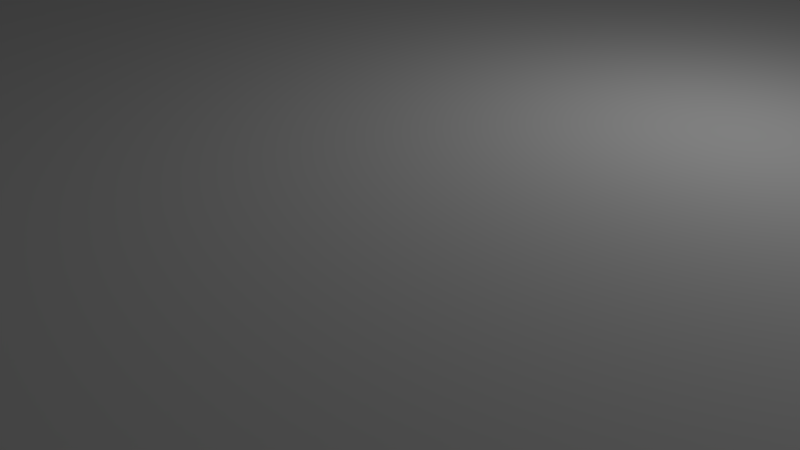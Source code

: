# Source: sensor_mount.blend  (saved by Blender 2.79.0; exported with 4.5.12 LTS)
import bpy
from mathutils import Matrix  # noqa: F401  (used for matrix-valued properties, if any)

bpy.ops.wm.read_factory_settings(use_empty=True)
scene = bpy.context.scene
scene.name = 'Scene'

# ---- collections
col_collection_1 = bpy.data.collections.new('Collection 1'); scene.collection.children.link(col_collection_1)

# ---- world
world_world = bpy.data.worlds.new('World'); scene.world = world_world
world_world.color = (0.05088, 0.05088, 0.05088)
world_world.use_sun_shadow = False
world_world.sun_shadow_jitter_overblur = 0.0
world_world.cycles.sampling_method = 'MANUAL'

# ---- cameras
cam_camera = bpy.data.cameras.new('Camera')
cam_camera.clip_end = 100.0
cam_camera.lens = 35.0
cam_camera.sensor_width = 32.0
cam_camera.sensor_height = 18.0
cam_camera.ortho_scale = 7.314
cam_camera.dof.focus_distance = 0.0
cam_camera.dof.aperture_fstop = 128.0

# ---- lights
light_lamp = bpy.data.lights.new('Lamp', 'POINT')
light_lamp.transmission_factor = 0.0
light_lamp.cutoff_distance = 30.0
light_lamp.energy = 100.0
light_lamp.shadow_buffer_clip_start = 1.001
light_lamp.shadow_soft_size = 0.1
light_lamp.shadow_maximum_resolution = 0.006
light_lamp.use_absolute_resolution = True

# ---- meshes
me_daniels_base_holder_001 = bpy.data.meshes.new('Daniels Base Holder.001')
me_daniels_base_holder_001.from_pydata([(7.105e-15, 7.5, -9.433), (7.105e-15, -7.5, -9.433), (0.3902, 7.5, -9.471), (0.3902, -7.5, -9.471), (0.7654, 7.5, -9.585), (0.7654, -7.5, -9.585), (1.111, 7.5, -9.77), (1.111, -7.5, -9.77), (1.414, 7.5, -10.02), (1.414, -7.5, -10.02), (1.663, 7.5, -10.32), (1.663, -7.5, -10.32), (1.848, 7.5, -10.67), (1.848, -7.5, -10.67), (1.962, 7.5, -11.04), (1.962, -7.5, -11.04), (2.0, 7.5, -11.43), (2.0, -7.5, -11.43), (1.962, 7.5, -11.82), (1.962, -7.5, -11.82), (1.848, 7.5, -12.2), (1.848, -7.5, -12.2), (1.663, 7.5, -12.54), (1.663, -7.5, -12.54), (1.414, 7.5, -12.85), (1.414, -7.5, -12.85), (1.111, 7.5, -13.1), (1.111, -7.5, -13.1), (0.7654, 7.5, -13.28), (0.7654, -7.5, -13.28), (0.3902, 7.5, -13.39), (0.3902, -7.5, -13.39), (-6.517e-07, 7.5, -13.43), (-6.517e-07, -7.5, -13.43), (-0.3902, 7.5, -13.39), (-0.3902, -7.5, -13.39), (-0.7654, 7.5, -13.28), (-0.7654, -7.5, -13.28), (-1.111, 7.5, -13.1), (-1.111, -7.5, -13.1), (-1.414, 7.5, -12.85), (-1.414, -7.5, -12.85), (-1.663, 7.5, -12.54), (-1.663, -7.5, -12.54), (-1.848, 7.5, -12.2), (-1.848, -7.5, -12.2), (-1.962, 7.5, -11.82), (-1.962, -7.5, -11.82), (-2.0, 7.5, -11.43), (-2.0, -7.5, -11.43), (-1.962, 7.5, -11.04), (-1.962, -7.5, -11.04), (-1.848, 7.5, -10.67), (-1.848, -7.5, -10.67), (-1.663, 7.5, -10.32), (-1.663, -7.5, -10.32), (-1.414, 7.5, -10.02), (-1.414, -7.5, -10.02), (-1.111, 7.5, -9.77), (-1.111, -7.5, -9.77), (-0.7654, 7.5, -9.585), (-0.7654, -7.5, -9.585), (-0.3902, 7.5, -9.471), (-0.3902, -7.5, -9.471)], [], [(0, 1, 3, 2), (2, 3, 5, 4), (4, 5, 7, 6), (6, 7, 9, 8), (8, 9, 11, 10), (10, 11, 13, 12), (12, 13, 15, 14), (14, 15, 17, 16), (16, 17, 19, 18), (18, 19, 21, 20), (20, 21, 23, 22), (22, 23, 25, 24), (24, 25, 27, 26), (26, 27, 29, 28), (28, 29, 31, 30), (30, 31, 33, 32), (32, 33, 35, 34), (34, 35, 37, 36), (36, 37, 39, 38), (38, 39, 41, 40), (40, 41, 43, 42), (42, 43, 45, 44), (44, 45, 47, 46), (46, 47, 49, 48), (48, 49, 51, 50), (50, 51, 53, 52), (52, 53, 55, 54), (54, 55, 57, 56), (56, 57, 59, 58), (58, 59, 61, 60), (60, 61, 63, 62), (62, 63, 1, 0)])
me_daniels_base_holder_001.use_remesh_preserve_volume = False
me_daniels_base_holder_001.use_remesh_preserve_attributes = False
me_daniels_base_holder_001.use_mirror_vertex_groups = False
me_daniels_base_holder_001.update()
me_daniels_base_holder = bpy.data.meshes.new('Daniels Base Holder')
me_daniels_base_holder.from_pydata([(75.59, 9.0, -2.5), (75.59, -9.0, 2.5), (76.92, 6.156, -2.5), (75.59, 9.0, 2.5), (76.92, -6.156, 2.5), (75.59, -9.0, -2.5), (76.92, 6.156, 2.5), (73.79, 11.57, -2.5), (76.92, -6.156, -2.5), (73.79, -11.57, 2.5), (73.79, 11.57, 2.5), (73.79, -11.57, -2.5), (77.73, 3.126, -2.5), (71.57, 13.79, 2.5), (77.73, -3.126, 2.5), (71.57, -13.79, -2.5), (77.73, 3.126, 2.5), (71.57, 13.79, -2.5), (77.73, -3.126, -2.5), (71.57, -13.79, 2.5), (78.0, 0.0, -2.5), (69.0, 15.59, -2.5), (78.0, 0.0, 2.5), (69.0, -15.59, 2.5), (69.0, 15.59, 2.5), (69.0, -15.59, -2.5), (66.16, 16.91, -2.5), (66.16, -16.91, 2.5), (66.16, 16.91, 2.5), (66.16, -16.91, -2.5), (63.13, 17.73, -2.5), (63.13, -17.73, 2.5), (63.13, 17.73, 2.5), (63.13, -17.73, -2.5), (60.0, 18.0, -2.5), (60.0, -18.0, 2.5), (60.0, 18.0, 2.5), (60.0, -18.0, -2.5), (56.88, 17.73, -2.5), (56.88, -17.73, 2.5), (56.88, 17.73, 2.5), (56.88, -17.73, -2.5), (53.85, 16.91, -2.5), (53.85, -16.91, 2.5), (53.85, 16.91, 2.5), (53.85, -16.91, -2.5), (51.0, 15.59, -2.5), (51.0, -15.59, 2.5), (51.0, 15.59, 2.5), (48.43, 13.79, -2.5), (51.0, -15.59, -2.5), (48.43, -13.79, 2.5), (48.43, 13.79, 2.5), (48.43, -13.79, -2.5), (46.21, 11.57, 2.5), (46.21, -11.57, -2.5), (46.21, 11.57, -2.5), (46.21, -11.57, 2.5), (44.41, 9.0, 2.5), (44.41, -9.0, -2.5), (44.41, 9.0, -2.5), (44.41, -9.0, 2.5), (22.55, 20.0, 2.5), (43.09, 6.156, 2.5), (22.55, -20.0, -2.5), (43.09, -6.156, -2.5), (43.09, 6.156, -2.5), (43.09, -6.156, 2.5), (22.55, 20.0, -2.5), (42.28, 3.126, 2.5), (22.55, -20.0, 2.5), (42.28, -3.126, -2.5), (-90.0, 20.0, 2.5), (42.0, 0.0, 2.5), (42.28, 3.126, -2.5), (-90.0, -20.0, -2.5), (42.0, 0.0, -2.5), (42.28, -3.126, 2.5), (-90.0, 20.0, -2.5), (-34.77, 13.0, 2.5), (-90.0, -20.0, 2.5), (-90.0, 50.0, -2.5), (-90.0, 13.0, 2.5), (-90.0, -50.0, -2.5), (-34.77, -13.0, 2.5), (-128.3, 50.0, -2.5), (-90.0, 40.86, 8.774), (-105.9, 0.0, -2.5), (-90.0, 13.0, 27.5), (-90.0, 37.14, 8.774), (-90.0, -40.86, 8.774), (-128.3, -50.0, -2.5), (-90.0, -13.0, 2.5), (-112.7, 16.16, -2.5), (-114.0, 17.68, -2.5), (-126.8, 24.52, -2.5), (-127.2, 24.56, -2.5), (-122.1, 23.1, -2.5), (-117.7, 20.79, -2.5), (-128.3, 50.0, 27.5), (-90.0, 41.34, 9.111), (-90.0, 40.33, 8.525), (-106.2, -3.126, -2.5), (-106.2, 3.126, -2.5), (-90.0, -13.0, 27.5), (-90.0, 35.33, 12.65), (-90.0, 37.67, 8.525), (-90.0, 36.66, 9.111), (-90.0, -40.33, 8.525), (-90.0, -41.34, 9.111), (-90.0, -50.0, 27.5), (-112.7, -16.16, -2.5), (-127.2, -24.56, -2.5), (-126.8, -24.52, -2.5), (-122.1, -23.1, -2.5), (-114.0, -17.68, -2.5), (-117.7, -20.79, -2.5), (-90.0, -37.14, 8.774), (-128.3, 24.67, -2.5), (-111.5, 14.73, -2.5), (-128.3, 42.48, 11.45), (-128.3, 42.48, 12.55), (-90.0, 50.0, 27.5), (-128.3, 40.82, 8.985), (-90.0, 41.39, 9.146), (-90.0, 40.27, 8.5), (-128.3, 40.7, 8.92), (-107.0, -6.156, -2.5), (-105.9, 0.0, 27.5), (-106.2, 3.126, 27.5), (-107.0, 6.156, -2.5), (-90.0, 35.28, 12.06), (-90.0, 35.48, 13.22), (-128.3, 37.3, 8.92), (-90.0, 37.73, 8.5), (-90.0, 36.61, 9.146), (-128.3, 37.18, 8.985), (-128.3, -40.7, 8.92), (-90.0, -40.27, 8.5), (-90.0, -41.39, 9.146), (-128.3, -40.82, 8.985), (-90.0, -42.72, 12.0), (-128.3, -50.0, 27.5), (-111.5, -14.73, -2.5), (-128.3, -24.67, -2.5), (-90.0, -36.66, 9.111), (-90.0, -37.67, 8.525), (-90.0, -35.33, 12.65), (-128.3, 24.67, 1.951), (-128.3, 39.0, 8.475), (-110.8, 13.89, -2.5), (-108.3, 9.0, -2.5), (-108.5, 9.527, -2.5), (-108.5, 9.567, -2.5), (-128.3, 42.47, 11.39), (-90.0, 42.72, 11.94), (-90.0, 42.72, 12.06), (-128.3, 42.47, 12.61), (-127.2, 24.56, 27.5), (-126.8, 24.52, 27.5), (-122.1, 23.1, 27.5), (-118.9, 21.43, 27.5), (-128.3, 41.27, 9.3), (-128.3, 40.76, 8.947), (-90.0, 41.85, 9.606), (-90.0, 40.22, 8.484), (-128.3, 40.21, 8.688), (-108.3, -9.0, -2.5), (-106.2, -3.126, 27.5), (-107.0, 6.156, 27.5), (-90.0, -38.94, 15.72), (-128.3, 35.52, 12.55), (-90.0, 35.28, 12.0), (-128.3, 35.55, 12.68), (-90.0, 35.5, 13.27), (-128.3, 37.79, 8.688), (-128.3, 37.24, 8.947), (-90.0, 37.78, 8.484), (-90.0, 36.15, 9.606), (-128.3, 36.73, 9.3), (-128.3, -40.21, 8.688), (-128.3, -40.76, 8.947), (-90.0, -40.22, 8.484), (-90.0, -41.85, 9.606), (-128.3, -41.27, 9.3), (-90.0, -42.72, 11.94), (-90.0, -42.67, 12.65), (-128.3, -42.53, 12.0), (-126.8, -24.52, 27.5), (-127.2, -24.56, 27.5), (-118.9, -21.43, 27.5), (-122.1, -23.1, 27.5), (-110.8, -13.89, -2.5), (-108.5, -9.567, -2.5), (-108.5, -9.527, -2.5), (-128.3, -39.0, 8.475), (-128.3, -24.67, 1.951), (-128.3, -37.18, 8.985), (-90.0, -36.61, 9.146), (-90.0, -37.73, 8.5), (-128.3, -37.3, 8.92), (-90.0, -35.48, 13.22), (-90.0, -35.28, 12.06), (-128.3, 24.67, 1.966), (-128.3, 38.93, 8.481), (-128.3, 39.07, 8.481), (-108.5, 9.527, 3.648), (-128.3, 42.45, 11.32), (-90.0, 42.67, 11.35), (-90.0, 42.67, 12.65), (-128.3, 42.45, 12.68), (-128.3, 24.67, 27.5), (-117.7, 20.79, 27.5), (-116.9, 20.06, 27.5), (-128.3, 41.7, 9.734), (-90.0, 41.89, 9.656), (-90.0, 39.65, 8.332), (-107.0, -6.156, 27.5), (-108.3, 9.0, 27.5), (-90.0, 38.35, 15.67), (-90.0, -39.0, 15.73), (-90.0, -38.35, 15.67), (-128.3, 35.47, 12.0), (-128.3, 35.53, 12.61), (-90.0, 35.28, 11.94), (-128.3, 35.69, 13.21), (-90.0, 35.75, 13.81), (-128.3, 24.67, 2.484), (-128.3, 24.67, 2.276), (-128.3, 24.67, 2.509), (-90.0, 38.35, 8.332), (-90.0, 36.11, 9.656), (-128.3, 24.67, 2.537), (-128.3, 24.67, 2.782), (-90.0, -39.65, 8.332), (-90.0, -41.89, 9.656), (-128.3, -41.7, 9.734), (-90.0, -42.67, 11.35), (-90.0, -42.72, 12.06), (-90.0, -42.52, 13.22), (-128.3, -42.48, 12.55), (-128.3, -42.48, 11.45), (-128.3, -24.67, 27.5), (-116.9, -20.06, 27.5), (-117.7, -20.79, 27.5), (-108.5, -9.527, 21.35), (-108.3, -9.0, 27.5), (-128.3, -39.07, 8.481), (-128.3, -38.93, 8.481), (-128.3, -24.67, 1.966), (-128.3, -36.73, 9.3), (-128.3, -37.24, 8.947), (-90.0, -36.15, 9.606), (-90.0, -37.78, 8.484), (-128.3, -37.79, 8.688), (-90.0, -35.5, 13.27), (-128.3, -35.55, 12.68), (-90.0, -35.28, 12.0), (-128.3, -35.52, 12.55), (-128.3, 24.67, 2.09), (-128.3, 38.39, 8.529), (-90.0, 39.0, 8.275), (-128.3, 39.61, 8.529), (-108.5, 9.527, 27.5), (-128.3, 42.31, 10.79), (-128.3, 42.31, 13.21), (-90.0, 42.52, 10.78), (-90.0, 42.52, 13.22), (-128.3, 39.0, 15.52), (-128.3, 24.67, 22.64), (-114.0, 17.68, 27.5), (-110.8, 13.89, 27.5), (-108.5, 9.567, 27.5), (-90.0, 42.23, 10.14), (-90.0, 39.59, 8.326), (-128.3, 39.68, 8.545), (-90.0, 37.78, 15.52), (-90.0, 38.94, 15.72), (-128.3, -39.0, 15.52), (-90.0, -39.06, 15.72), (-90.0, -37.78, 15.52), (-128.3, -38.45, 15.48), (-128.3, 24.67, 20.41), (-128.3, 24.67, 20.14), (-128.3, 24.67, 20.45), (-90.0, 35.33, 11.35), (-128.3, 24.67, 20.48), (-128.3, 24.67, 20.78), (-128.3, 35.72, 13.26), (-90.0, 35.77, 13.86), (-128.3, 38.32, 8.545), (-128.3, 24.67, 2.109), (-90.0, 38.41, 8.326), (-90.0, 35.77, 10.14), (-128.3, 36.3, 9.734), (-128.3, 24.67, 3.088), (-128.3, -39.68, 8.545), (-90.0, -39.59, 8.326), (-90.0, -42.23, 10.14), (-90.0, -42.52, 10.78), (-128.3, -42.45, 12.68), (-90.0, -42.5, 13.27), (-128.3, -42.47, 12.61), (-128.3, -42.47, 11.39), (-128.3, -24.67, 22.64), (-114.0, -17.68, 27.5), (-108.5, -9.527, 27.5), (-108.5, -9.567, 27.5), (-110.8, -13.89, 27.5), (-90.0, -39.0, 8.275), (-128.3, -39.61, 8.529), (-128.3, -38.39, 8.529), (-128.3, -24.67, 2.09), (-128.3, -24.67, 2.537), (-128.3, -24.67, 2.782), (-128.3, -24.67, 2.509), (-90.0, -36.11, 9.656), (-90.0, -38.35, 8.332), (-128.3, -24.67, 2.484), (-128.3, -24.67, 2.276), (-90.0, -35.75, 13.81), (-128.3, -35.69, 13.21), (-128.3, -35.53, 12.61), (-90.0, -35.28, 11.94), (-128.3, -35.47, 12.0), (-128.3, 42.08, 10.3), (-128.3, 42.28, 13.26), (-90.0, 42.5, 10.73), (-90.0, 42.5, 13.27), (-128.3, 39.55, 15.48), (-128.3, 38.45, 15.48), (-128.3, 24.67, 22.51), (-128.3, 42.02, 10.18), (-90.0, 42.47, 10.67), (-128.3, 38.32, 15.45), (-90.0, 37.73, 15.5), (-90.0, 39.0, 15.73), (-90.0, -39.65, 15.67), (-90.0, -37.73, 15.5), (-128.3, -38.32, 15.45), (-128.3, -38.39, 15.47), (-128.3, 24.67, 4.388), (-128.3, 35.52, 11.45), (-90.0, 35.48, 10.78), (-128.3, 24.67, 20.82), (-128.3, 35.95, 13.76), (-90.0, 35.81, 13.91), (-90.0, 35.53, 10.67), (-128.3, 35.98, 10.18), (-128.3, 24.67, 3.38), (-90.0, -42.47, 10.67), (-128.3, -42.02, 10.18), (-90.0, -42.5, 10.73), (-128.3, -42.45, 11.32), (-128.3, -42.31, 13.21), (-90.0, -42.25, 13.81), (-128.3, -24.67, 22.51), (-128.3, -39.55, 15.48), (-90.0, -38.41, 8.326), (-128.3, -38.32, 8.545), (-128.3, -24.67, 2.109), (-128.3, -36.3, 9.734), (-128.3, -24.67, 3.088), (-90.0, -35.77, 10.14), (-90.0, -35.77, 13.86), (-128.3, -35.72, 13.26), (-128.3, -24.67, 20.48), (-128.3, -24.67, 20.78), (-128.3, -24.67, 20.45), (-90.0, -35.33, 11.35), (-128.3, -24.67, 20.41), (-128.3, -24.67, 20.14), (-128.3, 42.05, 10.24), (-128.3, 42.05, 13.76), (-90.0, 42.25, 13.81), (-90.0, 39.06, 15.72), (-128.3, 39.61, 15.47), (-128.3, 38.39, 15.47), (-128.3, 24.67, 22.49), (-128.3, 37.79, 15.31), (-90.0, 37.67, 15.47), (-90.0, -40.22, 15.52), (-90.0, -37.67, 15.47), (-128.3, -37.79, 15.31), (-128.3, -24.67, 22.49), (-128.3, 24.67, 4.113), (-128.3, 35.53, 11.39), (-128.3, 35.55, 11.32), (-90.0, 35.5, 10.73), (-128.3, 24.67, 21.12), (-128.3, 36.26, 14.21), (-90.0, 36.15, 14.39), (-128.3, 35.92, 10.3), (-128.3, 35.95, 10.24), (-128.3, 24.67, 3.415), (-128.3, -42.08, 10.3), (-128.3, -42.05, 10.24), (-128.3, -42.31, 10.79), (-128.3, -42.28, 13.26), (-90.0, -42.23, 13.86), (-128.3, -39.61, 15.47), (-128.3, -35.98, 10.18), (-128.3, -24.67, 3.38), (-90.0, -35.53, 10.67), (-90.0, -35.81, 13.91), (-128.3, -35.95, 13.76), (-128.3, -24.67, 20.82), (-128.3, -35.52, 11.45), (-90.0, -35.48, 10.78), (-128.3, -24.67, 4.388), (-128.3, 41.74, 14.21), (-90.0, 42.23, 13.86), (-90.0, 39.65, 15.67), (-128.3, 39.68, 15.45), (-128.3, 24.67, 22.47), (-128.3, 24.67, 22.3), (-90.0, 37.14, 15.23), (-128.3, -39.68, 15.45), (-90.0, -40.27, 15.5), (-90.0, -37.14, 15.23), (-128.3, -24.67, 22.47), (-128.3, -24.67, 22.3), (-128.3, 24.67, 4.08), (-128.3, 35.69, 10.79), (-128.3, 24.67, 21.42), (-90.0, 36.61, 14.85), (-128.3, 24.67, 3.45), (-128.3, -42.05, 13.76), (-90.0, -42.19, 13.91), (-128.3, -35.95, 10.24), (-128.3, -24.67, 3.415), (-128.3, -35.92, 10.3), (-90.0, -35.5, 10.73), (-90.0, -36.15, 14.39), (-128.3, -36.26, 14.21), (-128.3, -24.67, 21.12), (-128.3, -24.67, 4.113), (-128.3, -35.53, 11.39), (-128.3, -35.55, 11.32), (-128.3, 41.7, 14.27), (-90.0, 42.19, 13.91), (-128.3, 40.21, 15.31), (-128.3, 37.3, 15.08), (-128.3, 24.67, 22.08), (-90.0, 36.66, 14.89), (-90.0, 40.22, 15.52), (-128.3, -40.21, 15.31), (-90.0, -40.33, 15.47), (-90.0, -36.66, 14.89), (-128.3, -37.3, 15.08), (-128.3, -24.67, 22.08), (-128.3, 24.67, 4.045), (-128.3, 24.67, 3.751), (-128.3, 24.67, 21.46), (-128.3, 36.3, 14.27), (-128.3, 36.73, 14.7), (-128.3, -41.74, 14.21), (-90.0, -41.85, 14.39), (-128.3, -24.67, 3.45), (-128.3, -35.69, 10.79), (-90.0, -36.61, 14.85), (-128.3, -24.67, 21.42), (-128.3, -24.67, 4.08), (-90.0, 41.85, 14.39), (-128.3, 41.27, 14.7), (-128.3, 40.7, 15.08), (-128.3, 37.24, 15.05), (-128.3, 24.67, 22.05), (-128.3, 37.18, 15.02), (-90.0, 40.27, 15.5), (-90.0, -40.86, 15.23), (-128.3, -37.18, 15.02), (-128.3, -37.24, 15.05), (-128.3, -24.67, 22.05), (-128.3, 24.67, 21.77), (-90.0, -41.39, 14.85), (-128.3, -40.7, 15.08), (-128.3, -24.67, 3.751), (-128.3, -36.73, 14.7), (-128.3, -36.3, 14.27), (-128.3, -24.67, 21.46), (-128.3, -24.67, 4.045), (-90.0, 41.39, 14.85), (-128.3, 40.82, 15.02), (-90.0, 40.33, 15.47), (-128.3, 40.76, 15.05), (-128.3, 24.67, 22.02), (-90.0, -41.34, 14.89), (-128.3, -24.67, 22.02), (-128.3, -41.7, 14.27), (-128.3, -40.76, 15.05), (-128.3, -24.67, 21.77), (-90.0, 41.34, 14.89), (-90.0, 40.86, 15.23), (-128.3, -40.82, 15.02), (-128.3, -41.27, 14.7), (60.0, 6.0, -17.53), (60.0, 6.0, -2.526), (61.17, 5.885, -17.53), (61.17, 5.885, -2.526), (62.3, 5.543, -17.53), (62.3, 5.543, -2.526), (63.34, 4.989, -17.53), (63.34, 4.989, -2.526), (64.24, 4.243, -17.53), (64.24, 4.243, -2.526), (64.99, 3.333, -17.53), (64.99, 3.333, -2.526), (65.55, 2.296, -17.53), (65.55, 2.296, -2.526), (65.89, 1.171, -17.53), (65.89, 1.171, -2.526), (66.0, 4.53e-07, -17.53), (66.0, 4.53e-07, -2.526), (65.89, -1.171, -17.53), (65.89, -1.171, -2.526), (65.55, -2.296, -17.53), (65.55, -2.296, -2.526), (64.99, -3.333, -17.53), (64.99, -3.333, -2.526), (64.24, -4.243, -17.53), (64.24, -4.243, -2.526), (63.34, -4.989, -17.53), (63.34, -4.989, -2.526), (62.3, -5.543, -17.53), (62.3, -5.543, -2.526), (61.17, -5.885, -17.53), (61.17, -5.885, -2.526), (60.0, -6.0, -17.53), (60.0, -6.0, -2.526), (58.83, -5.885, -17.53), (58.83, -5.885, -2.526), (57.71, -5.543, -17.53), (57.71, -5.543, -2.526), (56.67, -4.989, -17.53), (56.67, -4.989, -2.526), (55.76, -4.243, -17.53), (55.76, -4.243, -2.526), (55.01, -3.333, -17.53), (55.01, -3.333, -2.526), (54.46, -2.296, -17.53), (54.46, -2.296, -2.526), (54.12, -1.171, -17.53), (54.12, -1.171, -2.526), (54.0, 5.794e-06, -17.53), (54.0, 5.794e-06, -2.526), (54.12, 1.171, -17.53), (54.12, 1.171, -2.526), (54.46, 2.296, -17.53), (54.46, 2.296, -2.526), (55.01, 3.333, -17.53), (55.01, 3.333, -2.526), (55.76, 4.243, -17.53), (55.76, 4.243, -2.526), (56.67, 4.989, -17.53), (56.67, 4.989, -2.526), (57.71, 5.543, -17.53), (57.71, 5.543, -2.526), (58.83, 5.885, -17.53), (58.83, 5.885, -2.526), (58.0, 5.633, -11.43), (58.0, -5.633, -11.43), (58.04, 5.645, -11.82), (58.04, -5.645, -11.82), (58.15, 5.679, -12.2), (58.15, -5.679, -12.2), (61.42, 5.811, -12.85), (61.42, -5.811, -12.85), (59.24, 5.925, -13.28), (59.24, -5.925, -13.28), (61.96, 5.645, -11.04), (61.96, -5.645, -11.04), (62.0, 5.633, -11.43), (62.0, -5.633, -11.43), (61.67, 5.735, -12.54), (61.67, -5.735, -12.54), (61.17, 5.885, -13.05), (61.96, 5.645, -11.82), (61.96, -5.645, -11.82), (61.85, 5.679, -10.67), (61.85, -5.679, -10.67), (58.89, 5.891, -9.77), (58.89, -5.891, -9.77), (58.83, -5.885, -9.819), (60.0, 6.0, -9.433), (60.0, -6.0, -9.433), (60.77, 5.925, -13.28), (60.77, -5.925, -13.28), (58.83, 5.885, -9.819), (58.59, 5.811, -10.02), (58.59, -5.811, -10.02), (59.24, 5.925, -9.585), (59.24, -5.925, -9.585), (60.77, 5.925, -9.585), (60.77, -5.925, -9.585), (60.39, 5.962, -9.471), (60.39, -5.962, -9.471), (61.11, 5.891, -9.77), (61.11, -5.891, -9.77), (61.17, -5.885, -13.05), (61.11, 5.891, -13.1), (61.11, -5.891, -13.1), (61.17, -5.885, -9.819), (60.0, 6.0, -13.43), (60.0, -6.0, -13.43), (58.34, 5.735, -10.32), (58.34, -5.735, -10.32), (58.04, 5.645, -11.04), (58.04, -5.645, -11.04), (60.39, 5.962, -13.39), (60.39, -5.962, -13.39), (58.34, 5.735, -12.54), (58.34, -5.735, -12.54), (61.85, 5.679, -12.2), (61.85, -5.679, -12.2), (61.42, 5.811, -10.02), (61.42, -5.811, -10.02), (61.17, 5.885, -9.819), (59.61, 5.962, -9.471), (59.61, -5.962, -9.471), (61.67, 5.735, -10.32), (61.67, -5.735, -10.32), (58.15, 5.679, -10.67), (58.15, -5.679, -10.67), (58.89, 5.891, -13.1), (58.89, -5.891, -13.1), (58.59, 5.811, -12.85), (58.83, -5.885, -13.05), (58.59, -5.811, -12.85), (59.61, 5.962, -13.39), (59.61, -5.962, -13.39), (58.83, 5.885, -13.05)], [], [(58, 62, 63), (59, 64, 65), (60, 68, 56), (63, 62, 69), (68, 60, 66), (65, 64, 71), (70, 61, 67), (68, 72, 62), (69, 62, 73), (68, 66, 74), (70, 75, 64), (71, 64, 76), (70, 67, 77), (72, 68, 78), (72, 79, 62), (70, 73, 62), (68, 74, 76), (75, 70, 80), (75, 68, 64), (68, 76, 64), (70, 77, 73), (81, 72, 78), (68, 75, 78), (79, 72, 82), (62, 79, 70), (80, 83, 75), (84, 80, 70), (78, 85, 81), (86, 72, 81), (75, 87, 78), (79, 82, 88), (89, 82, 72), (84, 70, 79), (80, 90, 83), (91, 75, 83), (80, 84, 92), (85, 78, 93), (85, 93, 94), (95, 96, 85), (97, 95, 85), (85, 94, 98), (85, 98, 97), (99, 81, 85), (86, 81, 100), (72, 86, 101), (75, 102, 87), (103, 78, 87), (104, 79, 88), (82, 105, 88), (89, 72, 106), (82, 89, 107), (79, 104, 84), (90, 80, 108), (83, 90, 109), (110, 91, 83), (111, 75, 91), (91, 112, 113), (91, 113, 114), (115, 111, 91), (91, 114, 116), (91, 116, 115), (117, 80, 92), (104, 92, 84), (118, 85, 96), (93, 78, 119), (85, 120, 121), (121, 99, 85), (81, 99, 122), (123, 86, 100), (100, 81, 124), (72, 101, 125), (86, 126, 101), (75, 127, 102), (102, 128, 87), (87, 129, 103), (130, 78, 103), (110, 104, 88), (105, 82, 131), (132, 88, 105), (133, 89, 106), (106, 72, 134), (82, 107, 135), (89, 136, 107), (137, 90, 108), (108, 80, 138), (83, 109, 139), (90, 140, 109), (83, 141, 110), (91, 110, 142), (143, 75, 111), (112, 91, 144), (117, 92, 145), (80, 117, 146), (147, 92, 104), (148, 149, 85), (85, 118, 148), (150, 119, 78), (78, 151, 152), (153, 150, 78), (78, 152, 153), (85, 154, 120), (121, 120, 155), (155, 156, 121), (157, 99, 121), (81, 122, 156), (156, 155, 81), (122, 99, 158), (122, 158, 159), (160, 161, 122), (159, 160, 122), (100, 162, 123), (86, 123, 163), (162, 100, 124), (124, 81, 164), (72, 125, 165), (101, 166, 125), (126, 86, 163), (166, 101, 126), (75, 167, 127), (127, 168, 102), (128, 102, 168), (129, 87, 128), (169, 103, 129), (103, 169, 130), (151, 78, 130), (88, 122, 110), (110, 170, 104), (171, 105, 131), (131, 82, 172), (105, 173, 132), (174, 88, 132), (106, 175, 133), (89, 133, 176), (175, 106, 134), (134, 72, 177), (82, 135, 178), (107, 179, 135), (136, 89, 176), (179, 107, 136), (108, 180, 137), (90, 137, 181), (180, 108, 138), (138, 80, 182), (83, 139, 183), (109, 184, 139), (140, 90, 181), (184, 109, 140), (83, 185, 141), (186, 110, 141), (142, 187, 91), (188, 189, 142), (142, 110, 190), (191, 188, 142), (142, 190, 191), (75, 143, 192), (193, 194, 167), (75, 192, 193), (75, 193, 167), (144, 91, 195), (195, 196, 144), (197, 117, 145), (145, 92, 198), (80, 146, 199), (117, 200, 146), (104, 201, 147), (92, 147, 202), (203, 204, 149), (149, 148, 203), (85, 149, 205), (152, 151, 206), (85, 207, 154), (208, 120, 154), (209, 121, 156), (120, 208, 155), (121, 209, 157), (210, 99, 157), (208, 81, 155), (122, 209, 156), (158, 99, 211), (122, 161, 212), (212, 213, 122), (85, 123, 162), (85, 163, 123), (124, 214, 162), (214, 124, 164), (164, 81, 215), (72, 165, 216), (166, 165, 125), (85, 126, 163), (85, 166, 126), (167, 217, 127), (168, 127, 217), (168, 110, 128), (122, 129, 128), (122, 169, 129), (218, 130, 169), (130, 218, 151), (88, 219, 122), (122, 128, 110), (170, 110, 220), (104, 170, 221), (131, 222, 171), (105, 171, 223), (222, 131, 172), (82, 224, 172), (173, 105, 223), (225, 132, 173), (132, 225, 174), (226, 88, 174), (227, 133, 175), (175, 228, 227), (229, 176, 133), (133, 227, 229), (177, 175, 134), (177, 72, 230), (82, 178, 231), (179, 178, 135), (232, 136, 176), (176, 229, 232), (233, 179, 136), (136, 232, 233), (180, 91, 137), (137, 91, 181), (182, 180, 138), (182, 80, 234), (83, 183, 235), (139, 236, 183), (236, 139, 184), (181, 91, 140), (140, 91, 184), (185, 83, 237), (185, 187, 141), (186, 141, 238), (239, 110, 186), (187, 142, 240), (241, 91, 187), (242, 142, 189), (190, 110, 243), (243, 244, 190), (245, 246, 167), (167, 194, 245), (195, 91, 247), (196, 195, 248), (248, 249, 196), (145, 250, 197), (117, 197, 251), (250, 145, 198), (198, 92, 252), (80, 199, 253), (146, 254, 199), (200, 117, 251), (254, 146, 200), (104, 255, 201), (256, 147, 201), (92, 202, 257), (147, 258, 202), (259, 260, 204), (204, 203, 259), (204, 261, 149), (85, 205, 262), (261, 205, 149), (206, 151, 218), (218, 263, 206), (85, 264, 207), (207, 208, 154), (209, 210, 157), (265, 99, 210), (266, 81, 208), (122, 267, 209), (211, 99, 268), (268, 269, 211), (122, 213, 270), (122, 270, 271), (263, 218, 122), (122, 271, 272), (122, 272, 263), (85, 162, 214), (215, 214, 164), (215, 81, 273), (72, 216, 274), (275, 216, 165), (165, 166, 275), (85, 275, 166), (217, 167, 246), (217, 110, 168), (122, 218, 169), (219, 88, 276), (122, 219, 277), (278, 170, 220), (220, 110, 279), (104, 221, 280), (281, 221, 170), (282, 171, 222), (222, 283, 282), (284, 223, 171), (171, 282, 284), (224, 222, 172), (224, 82, 285), (286, 173, 223), (223, 284, 286), (287, 225, 173), (173, 286, 287), (288, 174, 225), (174, 288, 226), (289, 88, 226), (228, 175, 290), (290, 291, 228), (175, 177, 290), (230, 290, 177), (72, 292, 230), (82, 231, 293), (294, 231, 178), (178, 179, 294), (295, 294, 179), (179, 233, 295), (296, 91, 180), (180, 182, 296), (234, 296, 182), (234, 80, 297), (83, 235, 298), (236, 235, 183), (184, 91, 236), (237, 241, 185), (83, 299, 237), (187, 185, 241), (187, 238, 141), (240, 186, 238), (186, 300, 239), (110, 239, 301), (238, 187, 240), (240, 142, 302), (303, 91, 241), (304, 278, 142), (142, 242, 304), (305, 243, 110), (110, 246, 306), (110, 306, 307), (308, 305, 110), (110, 307, 308), (306, 246, 245), (247, 309, 195), (247, 91, 310), (309, 248, 195), (249, 248, 311), (311, 312, 249), (313, 197, 250), (250, 314, 313), (315, 251, 197), (197, 313, 315), (252, 250, 198), (252, 92, 316), (317, 80, 253), (254, 253, 199), (318, 200, 251), (251, 315, 318), (319, 254, 200), (200, 318, 319), (104, 320, 255), (321, 201, 255), (201, 321, 256), (147, 256, 322), (323, 92, 257), (202, 324, 257), (258, 147, 322), (324, 202, 258), (291, 290, 260), (260, 259, 291), (260, 292, 204), (261, 204, 292), (85, 262, 275), (274, 262, 205), (205, 261, 274), (85, 325, 264), (264, 266, 207), (208, 207, 266), (210, 209, 267), (267, 265, 210), (326, 99, 265), (327, 81, 266), (122, 328, 267), (268, 99, 329), (269, 268, 330), (330, 331, 269), (85, 214, 332), (214, 215, 332), (273, 332, 215), (273, 81, 333), (72, 274, 261), (262, 274, 216), (216, 275, 262), (246, 110, 217), (334, 219, 276), (276, 88, 335), (122, 277, 336), (219, 330, 277), (279, 278, 220), (170, 278, 281), (279, 110, 337), (104, 280, 338), (221, 339, 280), (221, 281, 340), (283, 222, 341), (222, 224, 342), (285, 342, 224), (285, 82, 343), (344, 288, 225), (225, 287, 344), (345, 226, 288), (226, 345, 289), (346, 88, 289), (290, 230, 260), (72, 261, 292), (292, 260, 230), (82, 293, 347), (348, 293, 231), (231, 294, 348), (349, 348, 294), (294, 295, 349), (310, 91, 296), (296, 234, 310), (297, 310, 234), (297, 80, 309), (83, 298, 350), (351, 298, 235), (235, 236, 351), (236, 91, 351), (241, 237, 303), (299, 83, 352), (353, 237, 299), (186, 240, 302), (300, 186, 302), (354, 239, 300), (355, 110, 301), (239, 354, 301), (302, 142, 300), (353, 91, 303), (356, 281, 278), (278, 304, 356), (142, 278, 357), (309, 247, 297), (310, 297, 247), (248, 309, 358), (358, 311, 248), (312, 311, 359), (359, 360, 312), (314, 250, 361), (361, 362, 314), (250, 252, 361), (316, 361, 252), (316, 92, 363), (359, 317, 253), (358, 80, 317), (253, 254, 359), (360, 359, 254), (254, 319, 360), (104, 364, 320), (365, 255, 320), (255, 365, 321), (366, 256, 321), (321, 367, 366), (368, 322, 256), (256, 366, 368), (324, 323, 257), (369, 92, 323), (370, 258, 322), (322, 368, 370), (371, 324, 258), (258, 370, 371), (85, 372, 325), (333, 264, 325), (266, 264, 327), (265, 267, 328), (328, 326, 265), (373, 99, 326), (333, 81, 327), (122, 374, 328), (375, 268, 329), (329, 99, 376), (268, 277, 330), (331, 330, 377), (377, 378, 331), (85, 332, 372), (332, 273, 372), (325, 273, 333), (276, 379, 334), (219, 334, 377), (379, 276, 335), (335, 88, 380), (122, 336, 375), (277, 268, 336), (330, 219, 377), (278, 279, 357), (337, 357, 279), (337, 110, 381), (104, 338, 382), (280, 383, 338), (339, 221, 340), (383, 280, 339), (384, 340, 281), (281, 356, 384), (341, 222, 342), (342, 385, 341), (342, 285, 386), (387, 285, 343), (343, 82, 388), (389, 345, 288), (288, 344, 389), (390, 289, 345), (289, 390, 346), (391, 88, 346), (82, 347, 388), (293, 392, 347), (293, 348, 393), (394, 393, 348), (348, 349, 394), (309, 80, 358), (83, 350, 352), (298, 395, 350), (298, 351, 396), (351, 91, 396), (237, 353, 303), (397, 299, 352), (299, 397, 353), (300, 142, 354), (301, 398, 355), (399, 110, 355), (398, 301, 354), (397, 91, 353), (142, 357, 400), (311, 358, 317), (317, 359, 311), (362, 361, 401), (401, 402, 362), (361, 316, 401), (363, 401, 316), (363, 92, 403), (104, 404, 364), (405, 320, 364), (320, 405, 365), (367, 321, 365), (365, 406, 367), (323, 324, 407), (407, 369, 323), (408, 92, 369), (409, 324, 371), (273, 325, 372), (264, 333, 327), (326, 328, 374), (374, 373, 326), (410, 99, 373), (122, 411, 374), (329, 412, 375), (268, 375, 336), (412, 329, 376), (376, 99, 413), (378, 377, 334), (334, 414, 378), (414, 334, 379), (379, 415, 414), (380, 379, 335), (380, 88, 416), (122, 375, 412), (357, 337, 400), (417, 337, 381), (381, 110, 418), (104, 382, 419), (383, 382, 338), (420, 339, 340), (340, 384, 420), (421, 383, 339), (339, 420, 421), (385, 342, 386), (386, 422, 385), (285, 387, 386), (343, 423, 387), (423, 343, 388), (424, 390, 345), (345, 389, 424), (390, 391, 346), (425, 88, 391), (347, 423, 388), (392, 293, 393), (423, 347, 392), (426, 392, 393), (393, 394, 426), (350, 397, 352), (395, 298, 396), (397, 350, 395), (91, 395, 396), (142, 398, 354), (427, 355, 398), (355, 427, 399), (428, 110, 399), (395, 91, 397), (142, 400, 417), (402, 401, 429), (429, 430, 402), (401, 363, 429), (431, 363, 403), (403, 92, 432), (104, 433, 404), (434, 364, 404), (364, 434, 405), (406, 365, 405), (405, 435, 406), (436, 407, 324), (324, 409, 436), (369, 407, 437), (369, 438, 408), (432, 92, 408), (373, 374, 411), (411, 410, 373), (439, 99, 410), (122, 440, 411), (413, 412, 376), (413, 99, 441), (415, 379, 442), (442, 443, 415), (379, 380, 442), (416, 442, 380), (416, 88, 444), (122, 412, 445), (337, 417, 400), (381, 446, 417), (446, 381, 418), (418, 110, 447), (104, 419, 448), (449, 419, 382), (382, 383, 449), (450, 449, 383), (383, 421, 450), (422, 386, 387), (387, 451, 422), (451, 387, 423), (423, 452, 451), (453, 454, 390), (390, 424, 453), (391, 390, 454), (391, 455, 425), (444, 88, 425), (452, 423, 392), (392, 426, 452), (398, 142, 427), (456, 399, 427), (399, 456, 428), (110, 428, 457), (142, 417, 446), (430, 429, 431), (431, 458, 430), (363, 431, 429), (403, 459, 431), (459, 403, 432), (104, 460, 433), (433, 434, 404), (435, 405, 434), (434, 461, 435), (462, 437, 407), (407, 436, 462), (438, 369, 437), (459, 408, 438), (408, 459, 432), (410, 411, 440), (410, 463, 439), (464, 99, 439), (122, 463, 440), (412, 413, 445), (441, 445, 413), (441, 99, 465), (443, 442, 466), (466, 467, 443), (442, 416, 466), (468, 416, 444), (122, 445, 469), (447, 446, 418), (447, 110, 470), (104, 448, 460), (419, 471, 448), (419, 449, 472), (473, 472, 449), (449, 450, 473), (474, 455, 454), (454, 453, 474), (455, 391, 454), (455, 444, 425), (142, 456, 427), (456, 457, 428), (475, 110, 457), (142, 446, 476), (458, 431, 459), (459, 477, 458), (478, 433, 460), (434, 433, 479), (461, 434, 479), (479, 480, 461), (481, 438, 437), (437, 462, 481), (477, 459, 438), (438, 481, 477), (463, 410, 440), (482, 439, 463), (439, 482, 464), (483, 99, 464), (122, 482, 463), (445, 441, 469), (484, 441, 465), (465, 99, 485), (467, 466, 468), (468, 486, 467), (416, 468, 466), (444, 455, 468), (122, 469, 484), (446, 447, 476), (470, 476, 447), (470, 110, 487), (448, 478, 460), (471, 419, 472), (478, 448, 471), (488, 471, 472), (472, 473, 488), (486, 468, 455), (455, 474, 486), (142, 489, 456), (457, 456, 489), (489, 475, 457), (487, 110, 475), (142, 476, 490), (433, 478, 479), (480, 479, 478), (478, 491, 480), (492, 464, 482), (464, 492, 483), (485, 99, 483), (122, 492, 482), (441, 484, 469), (465, 493, 484), (493, 465, 485), (122, 484, 493), (476, 470, 490), (494, 470, 487), (491, 478, 471), (471, 488, 491), (142, 495, 489), (475, 489, 495), (495, 487, 475), (142, 490, 494), (493, 483, 492), (483, 493, 485), (122, 493, 492), (470, 494, 490), (487, 495, 494), (142, 494, 495), (95, 159, 158), (158, 211, 269), (269, 331, 378), (414, 415, 443), (158, 269, 378), (378, 414, 443), (95, 158, 378), (148, 118, 96), (96, 95, 378), (96, 378, 443), (203, 148, 96), (228, 291, 259), (259, 203, 96), (96, 443, 467), (467, 486, 474), (228, 259, 96), (232, 229, 227), (227, 228, 96), (96, 467, 474), (453, 424, 389), (96, 474, 453), (232, 227, 96), (349, 295, 233), (233, 232, 96), (96, 453, 389), (389, 344, 287), (287, 286, 284), (282, 283, 341), (389, 287, 284), (282, 341, 385), (389, 284, 282), (233, 96, 389), (426, 394, 349), (349, 233, 389), (282, 385, 422), (349, 389, 282), (452, 426, 349), (282, 422, 451), (451, 452, 349), (282, 451, 349), (95, 97, 160), (160, 159, 95), (160, 97, 98), (98, 212, 161), (98, 161, 160), (212, 98, 94), (94, 270, 213), (94, 213, 212), (270, 94, 93), (119, 150, 271), (270, 93, 119), (119, 271, 270), (150, 153, 272), (272, 271, 150), (272, 153, 152), (206, 263, 272), (152, 206, 272), (193, 307, 306), (306, 245, 194), (306, 194, 193), (193, 192, 308), (308, 307, 193), (308, 192, 143), (111, 115, 305), (308, 143, 111), (111, 305, 308), (305, 115, 116), (116, 244, 243), (116, 243, 305), (244, 116, 114), (114, 191, 190), (114, 190, 244), (114, 113, 188), (188, 191, 114), (188, 113, 112), (112, 144, 196), (196, 249, 312), (188, 112, 196), (304, 242, 189), (189, 188, 196), (312, 360, 319), (189, 196, 312), (356, 304, 189), (421, 420, 384), (384, 356, 189), (189, 312, 319), (319, 318, 315), (313, 314, 362), (189, 319, 315), (313, 362, 402), (189, 315, 313), (421, 384, 189), (473, 450, 421), (480, 491, 488), (473, 421, 189), (488, 473, 189), (189, 313, 402), (430, 458, 477), (189, 402, 430), (480, 488, 189), (406, 435, 461), (461, 480, 189), (189, 430, 477), (477, 481, 462), (436, 409, 371), (477, 462, 436), (406, 461, 189), (366, 367, 406), (189, 477, 436), (189, 436, 371), (366, 406, 189), (370, 368, 366), (189, 371, 370), (370, 366, 189), (496, 603, 609, 586, 600, 576, 498), (498, 576, 566, 574, 613, 577, 572, 570, 579, 620, 615, 617, 499, 501, 500), (500, 501, 503, 502), (502, 503, 505, 504), (504, 505, 507, 506), (506, 507, 509, 508), (508, 509, 511, 510), (510, 511, 513, 512), (512, 513, 515, 514), (514, 515, 517, 516), (516, 517, 519, 518), (518, 519, 521, 520), (520, 521, 523, 522), (522, 523, 525, 524), (524, 525, 527, 602, 616, 621, 580, 571, 573, 578, 614, 575, 567, 599, 526), (526, 599, 601, 587, 610, 604, 528), (528, 604, 630, 569, 625, 627, 530), (530, 627, 628, 612, 565, 563, 561, 608, 623, 606, 590, 583, 531, 533, 532), (532, 533, 535, 534), (534, 535, 537, 536), (536, 537, 539, 538), (538, 539, 541, 540), (540, 541, 543, 542), (542, 543, 545, 544), (544, 545, 547, 546), (546, 547, 549, 548), (548, 549, 551, 550), (550, 551, 553, 552), (552, 553, 555, 554), (554, 555, 557, 556), (556, 557, 559, 588, 589, 605, 622, 607, 560, 562, 564, 611, 626, 631, 558), (558, 631, 624, 568, 629, 603, 496), (497, 559, 557, 555, 553, 551, 549, 547, 545, 543, 541, 539, 537, 535, 533, 531, 529, 527, 525, 523, 521, 519, 517, 515, 513, 511, 509, 507, 505, 503, 501, 499), (498, 500, 502, 504, 506, 508, 510, 512, 514, 516, 518, 520, 522, 524, 526, 528, 530, 532, 534, 536, 538, 540, 542, 544, 546, 548, 550, 552, 554, 556, 558, 496), (38, 34, 497), (57, 61, 70), (51, 57, 70), (47, 51, 70), (43, 47, 70), (39, 43, 70), (35, 39, 70), (58, 54, 62), (54, 52, 62), (52, 48, 62), (48, 44, 62), (44, 40, 62), (40, 36, 62), (56, 68, 49), (49, 68, 46), (46, 68, 42), (42, 68, 38), (38, 68, 34), (55, 64, 59), (53, 64, 55), (50, 64, 53), (45, 64, 50), (41, 64, 45), (37, 64, 41), (64, 37, 35, 70), (68, 62, 36, 34), (33, 35, 37), (35, 33, 31), (27, 29, 25), (31, 33, 29), (31, 29, 27), (23, 25, 15), (15, 19, 23), (11, 9, 19), (27, 25, 23), (5, 9, 11), (21, 26, 24), (8, 1, 5), (8, 4, 1), (18, 4, 8), (22, 12, 16), (12, 2, 16), (14, 18, 20), (10, 3, 7), (22, 14, 20), (0, 6, 2), (12, 22, 20), (7, 3, 0), (6, 16, 2), (17, 10, 7), (3, 6, 0), (21, 13, 17), (13, 10, 17), (5, 1, 9), (26, 30, 28), (34, 36, 30), (4, 18, 14), (11, 19, 15), (13, 21, 24), (24, 26, 28), (28, 30, 32), (30, 36, 32), (539, 55, 59), (42, 38, 559), (529, 37, 41), (46, 42, 557), (527, 33, 529), (49, 46, 555), (557, 42, 559), (56, 49, 553), (533, 45, 50), (507, 7, 0), (501, 21, 503), (525, 29, 527), (503, 21, 17), (551, 56, 553), (533, 50, 535), (501, 26, 21), (531, 45, 533), (5, 11, 519), (507, 0, 509), (503, 17, 505), (505, 17, 7), (553, 49, 555), (65, 543, 541), (8, 5, 517), (18, 513, 20), (509, 0, 2), (509, 2, 511), (74, 545, 76), (12, 513, 511), (531, 41, 45), (8, 515, 18), (547, 545, 74), (20, 513, 12), (76, 545, 71), (515, 513, 18), (71, 545, 543), (71, 543, 65), (517, 515, 8), (511, 2, 12), (541, 59, 65), (547, 66, 549), (517, 5, 519), (539, 59, 541), (549, 60, 551), (74, 66, 547), (537, 55, 539), (519, 11, 521), (521, 15, 523), (60, 56, 551), (535, 50, 53), (66, 60, 549), (555, 46, 557), (499, 30, 26), (537, 53, 55), (523, 25, 525), (505, 7, 507), (499, 26, 501), (11, 15, 521), (535, 53, 537), (15, 25, 523), (559, 38, 497), (25, 29, 525), (497, 30, 499), (29, 33, 527), (497, 34, 30), (33, 37, 529), (529, 41, 531), (4, 14, 22, 16, 6, 3, 10, 13, 24, 28, 32, 36, 40, 44, 48, 52, 54, 58, 63, 69, 73, 77, 67, 61, 57, 51, 47, 43, 39, 35, 31, 27, 23, 19, 9, 1), (577, 578, 573, 572), (617, 597, 593, 595, 584, 497, 499), (574, 575, 614, 613), (566, 567, 575, 574), (607, 608, 561, 560), (570, 571, 580, 579), (572, 573, 571, 570), (620, 621, 616, 615), (629, 630, 604, 603), (605, 606, 623, 622), (603, 604, 610, 609), (584, 585, 619, 618), (615, 616, 602, 598, 597, 617), (624, 625, 569, 568), (597, 598, 594, 593), (600, 601, 599, 567, 566, 576), (581, 582, 583, 590, 589, 588), (618, 619, 592, 591), (622, 623, 608, 607), (626, 628, 627, 625, 624, 631), (586, 587, 601, 600), (564, 565, 612, 611), (579, 580, 621, 620), (595, 596, 585, 584), (583, 582, 592, 619, 585, 529, 531), (560, 561, 563, 562), (585, 596, 594, 598, 602, 527, 529), (613, 614, 578, 577), (568, 569, 630, 629), (591, 592, 582, 581), (593, 594, 596, 595), (562, 563, 565, 564), (609, 610, 587, 586), (584, 618, 591, 581, 588, 559, 497), (589, 590, 606, 605), (611, 612, 628, 626)])
me_daniels_base_holder.use_remesh_preserve_volume = False
me_daniels_base_holder.use_remesh_preserve_attributes = False
me_daniels_base_holder.use_mirror_vertex_groups = False
me_daniels_base_holder.update()

# ---- objects
ob_daniels_base_holder_001 = bpy.data.objects.new('Daniels Base Holder.001', me_daniels_base_holder_001)
ob_daniels_base_holder = bpy.data.objects.new('Daniels Base Holder', me_daniels_base_holder)
ob_lamp = bpy.data.objects.new('Lamp', light_lamp)
ob_camera = bpy.data.objects.new('Camera', cam_camera)

# ---- transforms, parenting, visibility, modifiers, constraints
ob_daniels_base_holder_001.location = (0.0, 0.0, 0.0)
ob_daniels_base_holder_001.hide_viewport = True
ob_daniels_base_holder_001.lineart.crease_threshold = 0.0
ob_daniels_base_holder.location = (0.0, 0.0, 0.0)
ob_daniels_base_holder.lineart.crease_threshold = 0.0
ob_lamp.location = (4.076, 1.005, 5.904)
ob_lamp.rotation_euler = (0.6503, 0.05522, 1.866)
ob_lamp.lock_rotations_4d = False
ob_lamp.empty_display_type = 'ARROWS'
ob_lamp.color = (0.0, 0.0, 0.0, 0.0)
ob_lamp.lineart.crease_threshold = 0.0
ob_camera.location = (7.481, -6.508, 5.344)
ob_camera.rotation_euler = (1.109, 0.0, 0.8149)
ob_camera.lock_rotations_4d = False
ob_camera.empty_display_type = 'ARROWS'
ob_camera.color = (0.0, 0.0, 0.0, 0.0)
ob_camera.display_type = 'WIRE'
ob_camera.lineart.crease_threshold = 0.0

# ---- collection membership
col_collection_1.objects.link(ob_daniels_base_holder_001)
col_collection_1.objects.link(ob_daniels_base_holder)
col_collection_1.objects.link(ob_lamp)
col_collection_1.objects.link(ob_camera)

# ---- scene / render settings (as saved in the file)
scene.camera = ob_camera
scene.frame_start = 1; scene.frame_end = 250; scene.frame_set(1)
scene.render.engine = 'BLENDER_EEVEE_NEXT'
scene.render.resolution_percentage = 50
scene.render.dither_intensity = 0.0
scene.cycles.use_denoising = False
scene.cycles.samples = 128
scene.cycles.sampling_pattern = 'TABULATED_SOBOL'
scene.cycles.use_adaptive_sampling = False
scene.cycles.use_light_tree = False
scene.cycles.blur_glossy = 0.0
scene.cycles.sample_clamp_indirect = 0.0
scene.view_settings.view_transform = 'Standard'
scene.unit_settings.scale_length = 0.001
bpy.context.view_layer.update()
